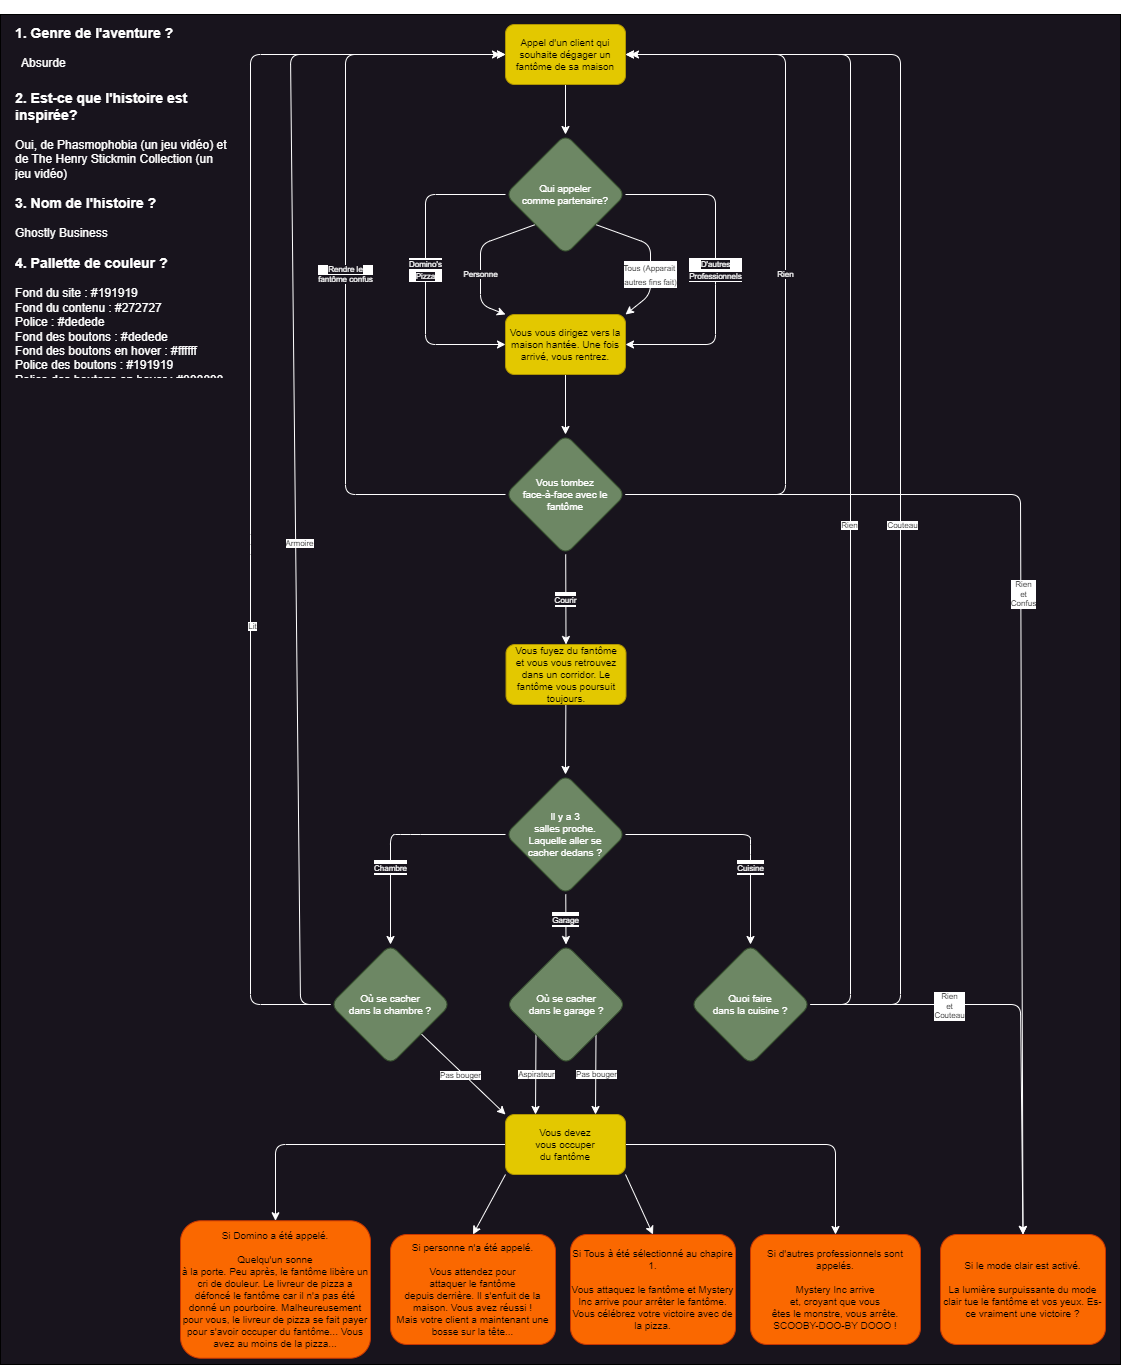

The diagram above was exported from draw.io. Its source (the exported page's mxGraphModel, read from the mxfile embedded in the PNG):
<mxGraphModel dx="1583" dy="1663" grid="1" gridSize="10" guides="1" tooltips="1" connect="1" arrows="1" fold="1" page="1" pageScale="1" pageWidth="850" pageHeight="1100" math="0" shadow="0">
  <root>
    <mxCell id="0" />
    <mxCell id="1" parent="0" />
    <mxCell id="49" value="" style="rounded=0;whiteSpace=wrap;html=1;fontSize=10;fillColor=#18141d;" parent="1" vertex="1">
      <mxGeometry x="-140" y="10" width="1120" height="1350" as="geometry" />
    </mxCell>
    <mxCell id="7" style="edgeStyle=none;html=1;entryX=0.5;entryY=0;entryDx=0;entryDy=0;fontSize=8;strokeColor=#FFFFFF;" parent="1" source="5" target="6" edge="1">
      <mxGeometry relative="1" as="geometry" />
    </mxCell>
    <mxCell id="5" value="&lt;span style=&quot;font-size: 10px;&quot;&gt;Appel d'un client qui souhaite dégager un fantôme de sa maison&lt;/span&gt;" style="rounded=1;whiteSpace=wrap;html=1;fontSize=8;fillColor=#e3c800;fontColor=#000000;strokeColor=#B09500;" parent="1" vertex="1">
      <mxGeometry x="365" y="20" width="120" height="60" as="geometry" />
    </mxCell>
    <mxCell id="11" value="&lt;font style=&quot;background-color: rgb(24, 20, 29);&quot; color=&quot;#ffffff&quot;&gt;Personne&lt;/font&gt;" style="edgeStyle=none;html=1;entryX=0;entryY=0;entryDx=0;entryDy=0;fontSize=8;strokeColor=#FFFFFF;exitX=0;exitY=1;exitDx=0;exitDy=0;" parent="1" source="6" target="9" edge="1">
      <mxGeometry x="0.2172" relative="1" as="geometry">
        <mxPoint as="offset" />
        <Array as="points">
          <mxPoint x="340" y="240" />
          <mxPoint x="340" y="300" />
        </Array>
      </mxGeometry>
    </mxCell>
    <mxCell id="20" value="&lt;font style=&quot;font-size: 8px;&quot;&gt;&lt;font style=&quot;background-color: rgb(24, 20, 29);&quot; color=&quot;#ffffff&quot;&gt;D'autres&lt;br&gt;Professionnels&lt;/font&gt;&lt;br&gt;&lt;/font&gt;" style="edgeStyle=none;rounded=1;html=1;entryX=1;entryY=0.5;entryDx=0;entryDy=0;fontSize=10;strokeColor=#FFFFFF;" parent="1" source="6" target="9" edge="1">
      <mxGeometry relative="1" as="geometry">
        <Array as="points">
          <mxPoint x="575" y="190" />
          <mxPoint x="575" y="270" />
          <mxPoint x="575" y="340" />
        </Array>
      </mxGeometry>
    </mxCell>
    <mxCell id="21" value="&lt;font style=&quot;background-color: rgb(24, 20, 29); font-size: 8px;&quot; color=&quot;#ffffff&quot;&gt;Domino's&lt;br&gt;Pizza&lt;/font&gt;" style="edgeStyle=none;rounded=1;html=1;entryX=0;entryY=0.5;entryDx=0;entryDy=0;fontSize=10;strokeColor=#FFFFFF;" parent="1" source="6" target="9" edge="1">
      <mxGeometry relative="1" as="geometry">
        <Array as="points">
          <mxPoint x="285" y="190" />
          <mxPoint x="285" y="340" />
        </Array>
        <mxPoint as="offset" />
      </mxGeometry>
    </mxCell>
    <mxCell id="54" value="&lt;font style=&quot;font-size: 8px;&quot;&gt;Tous (Apparait&amp;nbsp;&lt;br&gt;autres fins fait)&lt;br&gt;&lt;/font&gt;" style="edgeStyle=none;html=1;entryX=1;entryY=0;entryDx=0;entryDy=0;exitX=1;exitY=1;exitDx=0;exitDy=0;strokeColor=#FFFFFF;" edge="1" parent="1" source="6" target="9">
      <mxGeometry x="0.2598" relative="1" as="geometry">
        <Array as="points">
          <mxPoint x="510" y="240" />
          <mxPoint x="510" y="290" />
        </Array>
        <mxPoint as="offset" />
      </mxGeometry>
    </mxCell>
    <mxCell id="6" value="&lt;span style=&quot;font-size: 10px;&quot;&gt;Qui appeler&lt;br&gt;comme partenaire?&lt;br&gt;&lt;/span&gt;" style="rhombus;whiteSpace=wrap;html=1;fontSize=8;rounded=1;fillColor=#6d8764;fontColor=#ffffff;strokeColor=#3A5431;" parent="1" vertex="1">
      <mxGeometry x="365" y="130" width="120" height="120" as="geometry" />
    </mxCell>
    <mxCell id="24" value="" style="edgeStyle=none;html=1;fontSize=8;strokeColor=#FFFFFF;" parent="1" source="9" target="23" edge="1">
      <mxGeometry relative="1" as="geometry" />
    </mxCell>
    <mxCell id="9" value="&lt;span style=&quot;font-size: 10px;&quot;&gt;Vous vous dirigez vers la maison hantée. Une fois arrivé, vous rentrez.&lt;br&gt;&lt;/span&gt;" style="rounded=1;whiteSpace=wrap;html=1;fontSize=8;fillColor=#e3c800;fontColor=#000000;strokeColor=#B09500;" parent="1" vertex="1">
      <mxGeometry x="365" y="310" width="120" height="60" as="geometry" />
    </mxCell>
    <mxCell id="25" value="&lt;font style=&quot;background-color: rgb(24, 20, 29);&quot; color=&quot;#ffffff&quot;&gt;Rien&lt;/font&gt;" style="edgeStyle=none;html=1;entryX=1;entryY=0.5;entryDx=0;entryDy=0;fontSize=8;strokeColor=#FFFFFF;" parent="1" source="23" target="5" edge="1">
      <mxGeometry relative="1" as="geometry">
        <Array as="points">
          <mxPoint x="645" y="490" />
          <mxPoint x="645" y="50" />
        </Array>
      </mxGeometry>
    </mxCell>
    <mxCell id="27" value="&lt;font color=&quot;#ffffff&quot; style=&quot;font-size: 8px; background-color: rgb(24, 20, 29);&quot;&gt;Courir&lt;/font&gt;" style="edgeStyle=none;html=1;fontSize=12;entryX=0.5;entryY=0;entryDx=0;entryDy=0;strokeColor=#FFFFFF;" parent="1" source="23" target="51" edge="1">
      <mxGeometry relative="1" as="geometry">
        <mxPoint x="426" y="630" as="targetPoint" />
      </mxGeometry>
    </mxCell>
    <mxCell id="28" value="&lt;font style=&quot;background-color: rgb(24, 20, 29);&quot; color=&quot;#ffffff&quot;&gt;Rendre le &lt;br&gt;fantôme confus&lt;/font&gt;" style="edgeStyle=none;html=1;entryX=0;entryY=0.5;entryDx=0;entryDy=0;fontSize=8;strokeColor=#FFFFFF;" parent="1" source="23" target="5" edge="1">
      <mxGeometry relative="1" as="geometry">
        <Array as="points">
          <mxPoint x="205" y="490" />
          <mxPoint x="205" y="50" />
        </Array>
      </mxGeometry>
    </mxCell>
    <mxCell id="76" style="edgeStyle=none;html=1;entryX=0.5;entryY=0;entryDx=0;entryDy=0;fontSize=8;exitX=1;exitY=0.5;exitDx=0;exitDy=0;strokeColor=#FFFFFF;" edge="1" parent="1" source="23" target="62">
      <mxGeometry relative="1" as="geometry">
        <Array as="points">
          <mxPoint x="880" y="490" />
        </Array>
      </mxGeometry>
    </mxCell>
    <mxCell id="77" value="Rien&lt;br&gt;et&lt;br&gt;Confus" style="edgeLabel;html=1;align=center;verticalAlign=middle;resizable=0;points=[];fontSize=8;" vertex="1" connectable="0" parent="76">
      <mxGeometry x="0.3033" relative="1" as="geometry">
        <mxPoint x="1" y="-245" as="offset" />
      </mxGeometry>
    </mxCell>
    <mxCell id="23" value="&lt;span style=&quot;font-size: 10px;&quot;&gt;Vous tombez &lt;br&gt;face-à-face avec le fantôme&lt;/span&gt;" style="rhombus;whiteSpace=wrap;html=1;fontSize=8;rounded=1;fillColor=#6d8764;fontColor=#ffffff;strokeColor=#3A5431;" parent="1" vertex="1">
      <mxGeometry x="365" y="430" width="120" height="120" as="geometry" />
    </mxCell>
    <mxCell id="31" value="&lt;font color=&quot;#ffffff&quot; style=&quot;font-size: 8px; background-color: rgb(24, 20, 29);&quot;&gt;Garage&lt;/font&gt;" style="edgeStyle=none;html=1;entryX=0.5;entryY=0;entryDx=0;entryDy=0;fontSize=12;strokeColor=#FFFFFF;" parent="1" source="29" target="58" edge="1">
      <mxGeometry relative="1" as="geometry">
        <mxPoint x="425" y="950" as="targetPoint" />
      </mxGeometry>
    </mxCell>
    <mxCell id="32" value="&lt;font color=&quot;#ffffff&quot; style=&quot;font-size: 8px; background-color: rgb(24, 20, 29);&quot;&gt;Chambre&lt;/font&gt;" style="edgeStyle=none;html=1;entryX=0.5;entryY=0;entryDx=0;entryDy=0;fontSize=12;strokeColor=#FFFFFF;" parent="1" source="29" target="57" edge="1">
      <mxGeometry x="0.3191" relative="1" as="geometry">
        <Array as="points">
          <mxPoint x="270" y="830" />
          <mxPoint x="250" y="830" />
        </Array>
        <mxPoint as="offset" />
        <mxPoint x="250" y="950" as="targetPoint" />
      </mxGeometry>
    </mxCell>
    <mxCell id="29" value="&lt;font style=&quot;font-size: 10px;&quot;&gt;Il y a 3&lt;br&gt;salles proche.&lt;br&gt;Laquelle aller se&lt;br&gt;cacher dedans ?&lt;br&gt;&lt;/font&gt;" style="rhombus;whiteSpace=wrap;html=1;fontSize=8;rounded=1;fillColor=#6d8764;fontColor=#ffffff;strokeColor=#3A5431;" parent="1" vertex="1">
      <mxGeometry x="365" y="770" width="120" height="120" as="geometry" />
    </mxCell>
    <mxCell id="33" value="&lt;font color=&quot;#ffffff&quot; style=&quot;font-size: 8px; background-color: rgb(24, 20, 29);&quot;&gt;Cuisine&lt;/font&gt;" style="edgeStyle=none;html=1;entryX=0.5;entryY=0;entryDx=0;entryDy=0;fontSize=12;exitX=1;exitY=0.5;exitDx=0;exitDy=0;strokeColor=#FFFFFF;" parent="1" source="29" target="59" edge="1">
      <mxGeometry x="0.3469" relative="1" as="geometry">
        <Array as="points">
          <mxPoint x="610" y="830" />
          <mxPoint x="610" y="840" />
        </Array>
        <mxPoint x="610" y="950" as="targetPoint" />
        <mxPoint as="offset" />
      </mxGeometry>
    </mxCell>
    <mxCell id="35" style="edgeStyle=none;html=1;entryX=0.25;entryY=0;entryDx=0;entryDy=0;fontSize=8;strokeColor=#FFFFFF;exitX=0;exitY=1;exitDx=0;exitDy=0;" parent="1" source="58" target="34" edge="1">
      <mxGeometry relative="1" as="geometry">
        <mxPoint x="425" y="1010" as="sourcePoint" />
      </mxGeometry>
    </mxCell>
    <mxCell id="70" value="Aspirateur" style="edgeLabel;html=1;align=center;verticalAlign=middle;resizable=0;points=[];fontSize=8;" vertex="1" connectable="0" parent="35">
      <mxGeometry x="0.25" relative="1" as="geometry">
        <mxPoint y="-10" as="offset" />
      </mxGeometry>
    </mxCell>
    <mxCell id="39" value="" style="edgeStyle=none;html=1;entryX=0.5;entryY=0;entryDx=0;entryDy=0;fontSize=8;strokeColor=#FFFFFF;exitX=0;exitY=0.5;exitDx=0;exitDy=0;" parent="1" source="34" target="38" edge="1">
      <mxGeometry x="-0.3953" relative="1" as="geometry">
        <Array as="points">
          <mxPoint x="135" y="1140" />
        </Array>
        <mxPoint as="offset" />
      </mxGeometry>
    </mxCell>
    <mxCell id="40" value="" style="edgeStyle=none;html=1;entryX=0.5;entryY=0;entryDx=0;entryDy=0;fontSize=8;strokeColor=#FFFFFF;exitX=0;exitY=1;exitDx=0;exitDy=0;" parent="1" source="34" target="36" edge="1">
      <mxGeometry relative="1" as="geometry" />
    </mxCell>
    <mxCell id="41" style="edgeStyle=none;html=1;entryX=0.5;entryY=0;entryDx=0;entryDy=0;fontSize=8;strokeColor=#FFFFFF;" parent="1" source="34" target="37" edge="1">
      <mxGeometry relative="1" as="geometry">
        <Array as="points">
          <mxPoint x="695" y="1140" />
        </Array>
      </mxGeometry>
    </mxCell>
    <mxCell id="61" style="edgeStyle=none;html=1;entryX=0.5;entryY=0;entryDx=0;entryDy=0;fontSize=8;exitX=1;exitY=1;exitDx=0;exitDy=0;strokeColor=#FFFFFF;" edge="1" parent="1" source="34" target="60">
      <mxGeometry relative="1" as="geometry" />
    </mxCell>
    <mxCell id="34" value="&lt;span style=&quot;font-size: 10px;&quot;&gt;Vous devez&lt;br&gt;vous occuper&lt;br&gt;du fantôme&lt;br&gt;&lt;/span&gt;" style="rounded=1;whiteSpace=wrap;html=1;fontSize=8;fillColor=#e3c800;fontColor=#000000;strokeColor=#B09500;" parent="1" vertex="1">
      <mxGeometry x="365" y="1110" width="120" height="60" as="geometry" />
    </mxCell>
    <mxCell id="36" value="&lt;span style=&quot;font-size: 10px;&quot;&gt;Si personne n'a été appelé.&lt;br&gt;&lt;br&gt;Vous attendez pour&lt;br&gt;attaquer le fantôme&lt;br&gt;depuis derrière. Il s'enfuit de la maison. Vous avez réussi !&lt;br&gt;Mais votre client a maintenant une bosse sur la tête...&lt;br&gt;&lt;/span&gt;" style="rounded=1;whiteSpace=wrap;html=1;fontSize=8;fillColor=#fa6800;fontColor=#000000;strokeColor=#C73500;" parent="1" vertex="1">
      <mxGeometry x="250" y="1230" width="165" height="110" as="geometry" />
    </mxCell>
    <mxCell id="37" value="&lt;span style=&quot;font-size: 10px;&quot;&gt;Si d'autres professionnels sont appelés.&lt;br&gt;&lt;br&gt;Mystery Inc arrive&lt;br&gt;et, croyant que vous&lt;br&gt;êtes le monstre, vous arrête.&lt;br&gt;SCOOBY-DOO-BY DOOO !&lt;br&gt;&lt;/span&gt;" style="rounded=1;whiteSpace=wrap;html=1;fontSize=8;fillColor=#fa6800;fontColor=#000000;strokeColor=#C73500;" parent="1" vertex="1">
      <mxGeometry x="610" y="1230" width="170" height="110" as="geometry" />
    </mxCell>
    <mxCell id="38" value="&lt;span style=&quot;font-size: 10px;&quot;&gt;Si Domino a été appelé. &lt;br&gt;&lt;br&gt;Quelqu'un sonne&lt;br&gt;à la porte. Peu après, le fantôme libère un cri de douleur. Le livreur de pizza a défoncé le fantôme car il n'a pas été donné un pourboire. Malheureusement pour vous, le livreur de pizza se fait payer pour s'avoir occuper du fantôme... Vous avez au moins de la pizza...&lt;br&gt;&lt;/span&gt;" style="rounded=1;whiteSpace=wrap;html=1;fontSize=8;fillColor=#fa6800;fontColor=#000000;strokeColor=#C73500;" parent="1" vertex="1">
      <mxGeometry x="40" y="1216.25" width="190" height="137.5" as="geometry" />
    </mxCell>
    <mxCell id="44" value="&lt;h1&gt;&lt;font color=&quot;#ffffff&quot;&gt;&lt;span style=&quot;background-color: initial;&quot;&gt;&lt;font style=&quot;font-size: 14px;&quot;&gt;1. Genre de l'aventure ?&lt;/font&gt;&lt;/span&gt;&lt;span style=&quot;background-color: initial; font-size: 12px;&quot;&gt;&amp;nbsp;&lt;/span&gt;&lt;span style=&quot;background-color: initial; font-size: 12px; font-weight: normal;&quot;&gt; &amp;nbsp; &amp;nbsp; &amp;nbsp;&amp;nbsp;&lt;/span&gt;&lt;font style=&quot;font-size: 12px; font-weight: normal;&quot;&gt;Absurde&lt;/font&gt;&lt;/font&gt;&lt;/h1&gt;&lt;div&gt;&lt;b&gt;&lt;font color=&quot;#ffffff&quot; style=&quot;font-size: 14px;&quot;&gt;2. Est-ce que l'histoire est inspirée?&lt;/font&gt;&lt;/b&gt;&lt;/div&gt;&lt;div&gt;&lt;font color=&quot;#ffffff&quot;&gt;&lt;br&gt;&lt;/font&gt;&lt;/div&gt;&lt;div&gt;&lt;font color=&quot;#ffffff&quot;&gt;Oui, de Phasmophobia (un jeu vidéo) et de The Henry Stickmin Collection (un jeu vidéo)&lt;/font&gt;&lt;/div&gt;&lt;div&gt;&lt;font color=&quot;#ffffff&quot;&gt;&lt;br&gt;&lt;/font&gt;&lt;/div&gt;&lt;div&gt;&lt;b&gt;&lt;font color=&quot;#ffffff&quot; style=&quot;font-size: 14px;&quot;&gt;3. Nom de l'histoire ?&lt;/font&gt;&lt;/b&gt;&lt;/div&gt;&lt;div&gt;&lt;font color=&quot;#ffffff&quot;&gt;&lt;br&gt;&lt;/font&gt;&lt;/div&gt;&lt;div&gt;&lt;font color=&quot;#ffffff&quot;&gt;Ghostly Business&lt;/font&gt;&lt;/div&gt;&lt;div&gt;&lt;font color=&quot;#ffffff&quot;&gt;&lt;br&gt;&lt;/font&gt;&lt;/div&gt;&lt;div&gt;&lt;b&gt;&lt;font color=&quot;#ffffff&quot; style=&quot;font-size: 14px;&quot;&gt;4. Pallette de couleur ?&lt;/font&gt;&lt;/b&gt;&lt;/div&gt;&lt;div&gt;&lt;font color=&quot;#ffffff&quot;&gt;&lt;br&gt;&lt;/font&gt;&lt;/div&gt;&lt;div&gt;&lt;font color=&quot;#ffffff&quot;&gt;Fond du site : #191919&lt;/font&gt;&lt;/div&gt;&lt;div&gt;&lt;font color=&quot;#ffffff&quot;&gt;Fond du contenu : #272727&lt;/font&gt;&lt;/div&gt;&lt;div&gt;&lt;font color=&quot;#ffffff&quot;&gt;Police : #dedede&lt;/font&gt;&lt;/div&gt;&lt;div&gt;&lt;font color=&quot;#ffffff&quot;&gt;Fond des boutons : #dedede&lt;/font&gt;&lt;/div&gt;&lt;div&gt;&lt;font color=&quot;#ffffff&quot;&gt;Fond des boutons en hover : #ffffff&lt;/font&gt;&lt;/div&gt;&lt;div&gt;&lt;font color=&quot;#ffffff&quot;&gt;Police des boutons : #191919&lt;/font&gt;&lt;/div&gt;&lt;div&gt;&lt;font color=&quot;#ffffff&quot;&gt;Police des boutons en hover : #000000&lt;/font&gt;&lt;/div&gt;" style="text;html=1;strokeColor=none;fillColor=none;spacing=5;spacingTop=-20;whiteSpace=wrap;overflow=hidden;rounded=0;" parent="1" vertex="1">
      <mxGeometry x="-130" y="6" width="224" height="368" as="geometry" />
    </mxCell>
    <mxCell id="52" style="edgeStyle=none;html=1;entryX=0.5;entryY=0;entryDx=0;entryDy=0;fontSize=10;strokeColor=#FFFFFF;" parent="1" source="51" target="29" edge="1">
      <mxGeometry relative="1" as="geometry" />
    </mxCell>
    <mxCell id="51" value="&lt;span style=&quot;font-size: 10px;&quot;&gt;Vous fuyez du fantôme&lt;br&gt;et vous vous retrouvez dans un corridor. Le fantôme vous poursuit toujours.&lt;br&gt;&lt;/span&gt;" style="rounded=1;whiteSpace=wrap;html=1;fontSize=8;fillColor=#e3c800;fontColor=#000000;strokeColor=#B09500;" parent="1" vertex="1">
      <mxGeometry x="365.5" y="640" width="120" height="60" as="geometry" />
    </mxCell>
    <mxCell id="63" style="edgeStyle=none;html=1;fontSize=8;exitX=0;exitY=0.5;exitDx=0;exitDy=0;entryX=0;entryY=0.5;entryDx=0;entryDy=0;strokeColor=#FFFFFF;" edge="1" parent="1" source="57" target="5">
      <mxGeometry relative="1" as="geometry">
        <mxPoint x="360" y="46.800048828125" as="targetPoint" />
        <Array as="points">
          <mxPoint x="110" y="1000" />
          <mxPoint x="110" y="540" />
          <mxPoint x="110" y="50" />
        </Array>
      </mxGeometry>
    </mxCell>
    <mxCell id="64" value="Lit" style="edgeLabel;html=1;align=center;verticalAlign=middle;resizable=0;points=[];fontSize=8;" vertex="1" connectable="0" parent="63">
      <mxGeometry x="-0.2861" y="-1" relative="1" as="geometry">
        <mxPoint as="offset" />
      </mxGeometry>
    </mxCell>
    <mxCell id="65" style="edgeStyle=none;html=1;fontSize=8;exitX=0;exitY=0.5;exitDx=0;exitDy=0;strokeColor=#FFFFFF;" edge="1" parent="1" source="57">
      <mxGeometry relative="1" as="geometry">
        <mxPoint x="360" y="50" as="targetPoint" />
        <Array as="points">
          <mxPoint x="160" y="1000" />
          <mxPoint x="150" y="50" />
        </Array>
      </mxGeometry>
    </mxCell>
    <mxCell id="66" value="Armoire" style="edgeLabel;html=1;align=center;verticalAlign=middle;resizable=0;points=[];fontSize=8;" vertex="1" connectable="0" parent="65">
      <mxGeometry x="-0.1755" y="-3" relative="1" as="geometry">
        <mxPoint as="offset" />
      </mxGeometry>
    </mxCell>
    <mxCell id="67" style="edgeStyle=none;html=1;entryX=0;entryY=0;entryDx=0;entryDy=0;fontSize=8;strokeColor=#FFFFFF;" edge="1" parent="1" source="57" target="34">
      <mxGeometry relative="1" as="geometry" />
    </mxCell>
    <mxCell id="68" value="Pas bouger" style="edgeLabel;html=1;align=center;verticalAlign=middle;resizable=0;points=[];fontSize=8;" vertex="1" connectable="0" parent="67">
      <mxGeometry x="0.212" relative="1" as="geometry">
        <mxPoint x="-12" y="-8" as="offset" />
      </mxGeometry>
    </mxCell>
    <mxCell id="57" value="&lt;font style=&quot;font-size: 10px;&quot;&gt;Où se cacher&lt;br&gt;dans la chambre ?&lt;br&gt;&lt;/font&gt;" style="rhombus;whiteSpace=wrap;html=1;fontSize=8;rounded=1;fillColor=#6d8764;fontColor=#ffffff;strokeColor=#3A5431;" vertex="1" parent="1">
      <mxGeometry x="190" y="940" width="120" height="120" as="geometry" />
    </mxCell>
    <mxCell id="69" style="edgeStyle=none;html=1;entryX=0.75;entryY=0;entryDx=0;entryDy=0;fontSize=8;exitX=1;exitY=1;exitDx=0;exitDy=0;strokeColor=#FFFFFF;" edge="1" parent="1" source="58" target="34">
      <mxGeometry relative="1" as="geometry" />
    </mxCell>
    <mxCell id="71" value="Pas bouger" style="edgeLabel;html=1;align=center;verticalAlign=middle;resizable=0;points=[];fontSize=8;" vertex="1" connectable="0" parent="69">
      <mxGeometry x="0.4" relative="1" as="geometry">
        <mxPoint y="-16" as="offset" />
      </mxGeometry>
    </mxCell>
    <mxCell id="58" value="&lt;font style=&quot;font-size: 10px;&quot;&gt;Où se cacher&lt;br&gt;dans le garage ?&lt;br&gt;&lt;/font&gt;" style="rhombus;whiteSpace=wrap;html=1;fontSize=8;rounded=1;fillColor=#6d8764;fontColor=#ffffff;strokeColor=#3A5431;" vertex="1" parent="1">
      <mxGeometry x="365.5" y="940" width="120" height="120" as="geometry" />
    </mxCell>
    <mxCell id="72" style="edgeStyle=none;html=1;entryX=1;entryY=0.5;entryDx=0;entryDy=0;fontSize=8;exitX=1;exitY=0.5;exitDx=0;exitDy=0;strokeColor=#FFFFFF;fillColor=#b0e3e6;" edge="1" parent="1" source="59" target="5">
      <mxGeometry relative="1" as="geometry">
        <Array as="points">
          <mxPoint x="710" y="1000" />
          <mxPoint x="710" y="50" />
        </Array>
      </mxGeometry>
    </mxCell>
    <mxCell id="74" value="Rien" style="edgeLabel;html=1;align=center;verticalAlign=middle;resizable=0;points=[];fontSize=8;" vertex="1" connectable="0" parent="72">
      <mxGeometry x="-0.2076" y="2" relative="1" as="geometry">
        <mxPoint y="-39" as="offset" />
      </mxGeometry>
    </mxCell>
    <mxCell id="73" style="edgeStyle=none;html=1;fontSize=8;strokeColor=#FFFFFF;" edge="1" parent="1" source="59">
      <mxGeometry relative="1" as="geometry">
        <mxPoint x="490" y="50" as="targetPoint" />
        <Array as="points">
          <mxPoint x="760" y="1000" />
          <mxPoint x="760" y="50" />
        </Array>
      </mxGeometry>
    </mxCell>
    <mxCell id="75" value="Couteau" style="edgeLabel;html=1;align=center;verticalAlign=middle;resizable=0;points=[];fontSize=8;" vertex="1" connectable="0" parent="73">
      <mxGeometry x="-0.2009" y="-1" relative="1" as="geometry">
        <mxPoint y="-47" as="offset" />
      </mxGeometry>
    </mxCell>
    <mxCell id="78" style="edgeStyle=none;html=1;entryX=0.5;entryY=0;entryDx=0;entryDy=0;fontSize=8;exitX=1;exitY=0.5;exitDx=0;exitDy=0;strokeColor=#FFFFFF;" edge="1" parent="1" source="59" target="62">
      <mxGeometry relative="1" as="geometry">
        <Array as="points">
          <mxPoint x="880" y="1000" />
        </Array>
      </mxGeometry>
    </mxCell>
    <mxCell id="79" value="Rien&lt;br&gt;et&lt;br&gt;Couteau" style="edgeLabel;html=1;align=center;verticalAlign=middle;resizable=0;points=[];fontSize=8;" vertex="1" connectable="0" parent="78">
      <mxGeometry x="-0.3718" y="-1" relative="1" as="geometry">
        <mxPoint as="offset" />
      </mxGeometry>
    </mxCell>
    <mxCell id="59" value="&lt;font style=&quot;font-size: 10px;&quot;&gt;Quoi faire&lt;br&gt;dans la cuisine ?&lt;br&gt;&lt;/font&gt;" style="rhombus;whiteSpace=wrap;html=1;fontSize=8;rounded=1;fillColor=#6d8764;fontColor=#ffffff;strokeColor=#3A5431;" vertex="1" parent="1">
      <mxGeometry x="550" y="940" width="120" height="120" as="geometry" />
    </mxCell>
    <mxCell id="60" value="&lt;span style=&quot;font-size: 10px;&quot;&gt;Si Tous à été sélectionné au chapire 1.&lt;br&gt;&lt;br&gt;Vous attaquez le fantôme et Mystery Inc arrive pour arrêter le fantôme. Vous célébrez votre victoire avec de la pizza.&lt;br&gt;&lt;/span&gt;" style="rounded=1;whiteSpace=wrap;html=1;fontSize=8;fillColor=#fa6800;fontColor=#000000;strokeColor=#C73500;" vertex="1" parent="1">
      <mxGeometry x="430" y="1230" width="165" height="110" as="geometry" />
    </mxCell>
    <mxCell id="62" value="&lt;span style=&quot;font-size: 10px;&quot;&gt;Si le mode clair est activé.&lt;br&gt;&lt;br&gt;La lumière surpuissante du mode clair tue le fantôme et vos yeux. Es-ce vraiment une victoire ?&lt;br&gt;&lt;/span&gt;" style="rounded=1;whiteSpace=wrap;html=1;fontSize=8;fillColor=#fa6800;fontColor=#000000;strokeColor=#C73500;" vertex="1" parent="1">
      <mxGeometry x="800" y="1230" width="165" height="110" as="geometry" />
    </mxCell>
  </root>
</mxGraphModel>